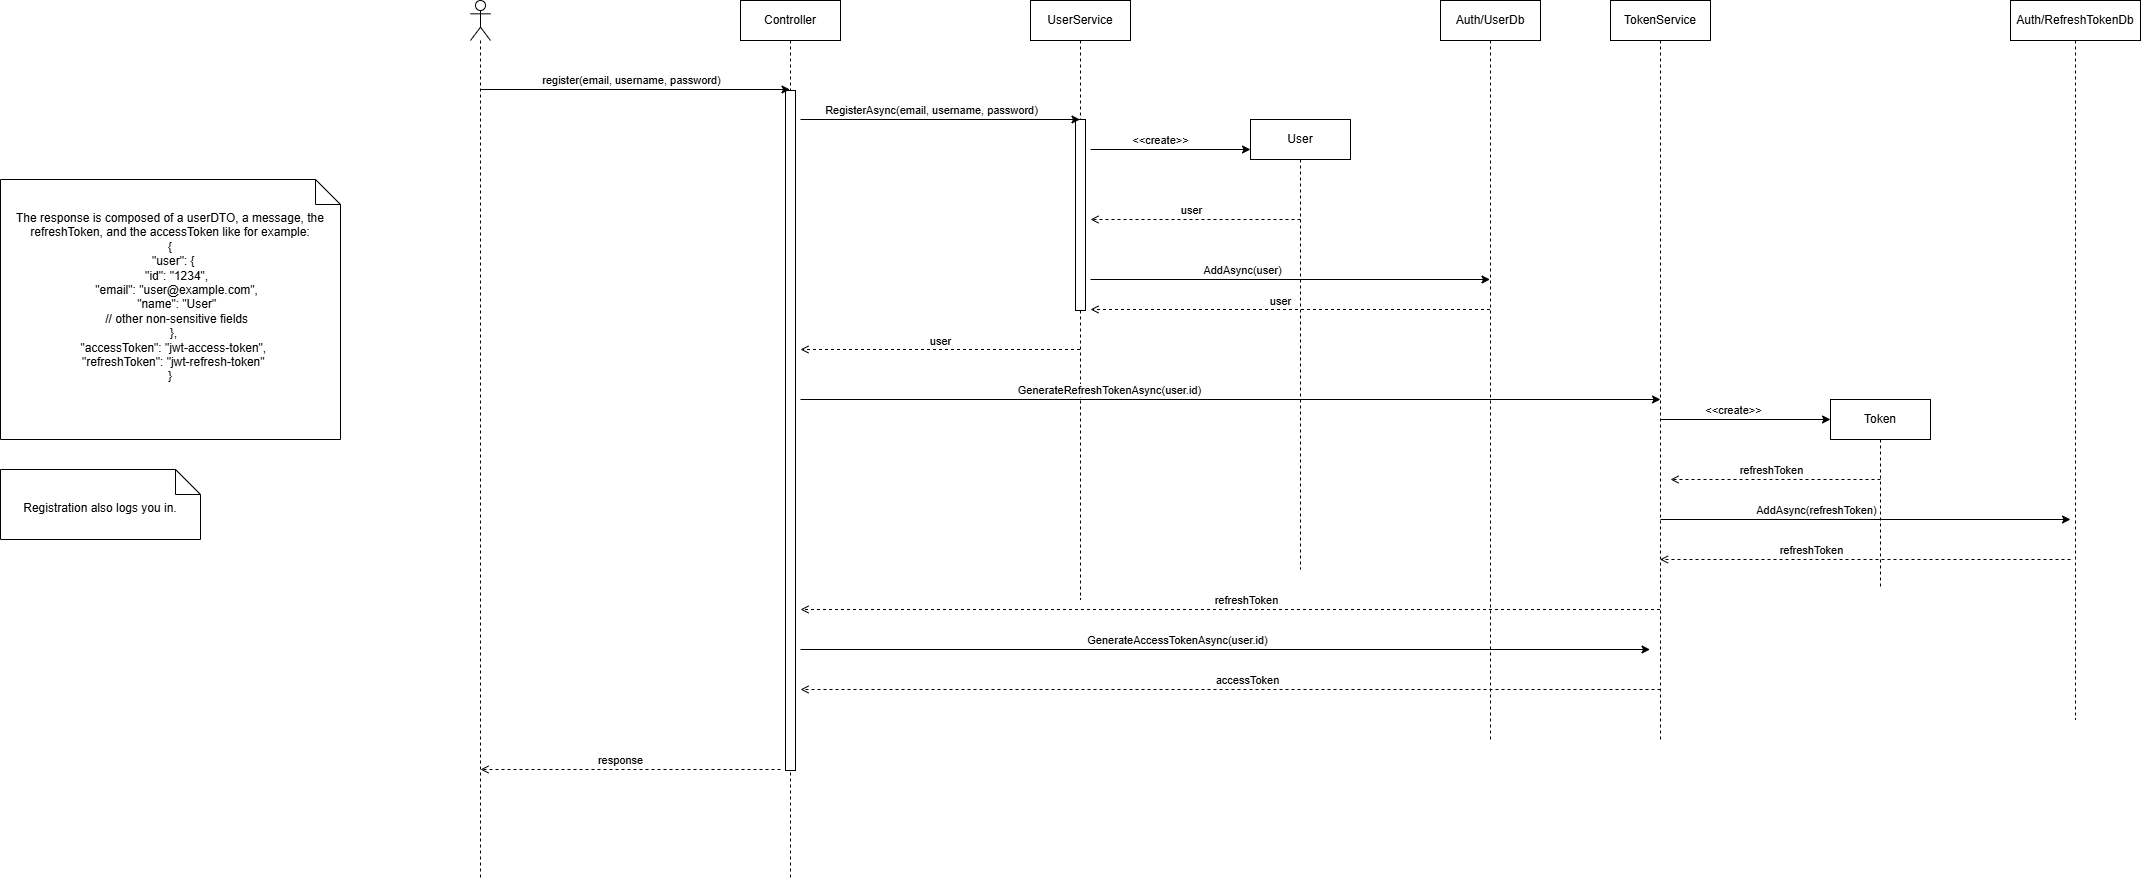

The diagram above was exported from draw.io. Its source (the exported page's mxGraphModel, read from the mxfile embedded in the PNG):
<mxGraphModel dx="3076" dy="1382" grid="1" gridSize="10" guides="1" tooltips="1" connect="1" arrows="1" fold="1" page="0" pageScale="1" pageWidth="850" pageHeight="1100" math="0" shadow="0">
  <root>
    <mxCell id="0" />
    <mxCell id="1" parent="0" />
    <mxCell id="c77UA0XJHRe2YWSj17eb-2" value="UserService" style="shape=umlLifeline;perimeter=lifelinePerimeter;whiteSpace=wrap;html=1;container=1;dropTarget=0;collapsible=0;recursiveResize=0;outlineConnect=0;portConstraint=eastwest;newEdgeStyle={&quot;edgeStyle&quot;:&quot;elbowEdgeStyle&quot;,&quot;elbow&quot;:&quot;vertical&quot;,&quot;curved&quot;:0,&quot;rounded&quot;:0};" vertex="1" parent="1">
      <mxGeometry x="-60" y="-159" width="100" height="599" as="geometry" />
    </mxCell>
    <mxCell id="c77UA0XJHRe2YWSj17eb-26" value="" style="html=1;points=[[0,0,0,0,5],[0,1,0,0,-5],[1,0,0,0,5],[1,1,0,0,-5]];perimeter=orthogonalPerimeter;outlineConnect=0;targetShapes=umlLifeline;portConstraint=eastwest;newEdgeStyle={&quot;curved&quot;:0,&quot;rounded&quot;:0};" vertex="1" parent="c77UA0XJHRe2YWSj17eb-2">
      <mxGeometry x="45" y="119" width="10" height="191" as="geometry" />
    </mxCell>
    <mxCell id="c77UA0XJHRe2YWSj17eb-4" value="" style="shape=umlLifeline;perimeter=lifelinePerimeter;whiteSpace=wrap;html=1;container=1;dropTarget=0;collapsible=0;recursiveResize=0;outlineConnect=0;portConstraint=eastwest;newEdgeStyle={&quot;curved&quot;:0,&quot;rounded&quot;:0};participant=umlActor;" vertex="1" parent="1">
      <mxGeometry x="-620" y="-159" width="20" height="879" as="geometry" />
    </mxCell>
    <mxCell id="c77UA0XJHRe2YWSj17eb-13" value="Controller" style="shape=umlLifeline;perimeter=lifelinePerimeter;whiteSpace=wrap;html=1;container=1;dropTarget=0;collapsible=0;recursiveResize=0;outlineConnect=0;portConstraint=eastwest;newEdgeStyle={&quot;edgeStyle&quot;:&quot;elbowEdgeStyle&quot;,&quot;elbow&quot;:&quot;vertical&quot;,&quot;curved&quot;:0,&quot;rounded&quot;:0};" vertex="1" parent="1">
      <mxGeometry x="-350" y="-159" width="100" height="879" as="geometry" />
    </mxCell>
    <mxCell id="c77UA0XJHRe2YWSj17eb-14" value="" style="html=1;points=[[0,0,0,0,5],[0,1,0,0,-5],[1,0,0,0,5],[1,1,0,0,-5]];perimeter=orthogonalPerimeter;outlineConnect=0;targetShapes=umlLifeline;portConstraint=eastwest;newEdgeStyle={&quot;curved&quot;:0,&quot;rounded&quot;:0};" vertex="1" parent="c77UA0XJHRe2YWSj17eb-13">
      <mxGeometry x="45" y="90" width="10" height="680" as="geometry" />
    </mxCell>
    <mxCell id="c77UA0XJHRe2YWSj17eb-15" value="" style="edgeStyle=none;orthogonalLoop=1;jettySize=auto;html=1;rounded=0;" edge="1" parent="1" target="c77UA0XJHRe2YWSj17eb-13">
      <mxGeometry width="80" relative="1" as="geometry">
        <mxPoint x="-610" y="-70" as="sourcePoint" />
        <mxPoint x="-530" y="-70" as="targetPoint" />
        <Array as="points" />
      </mxGeometry>
    </mxCell>
    <mxCell id="c77UA0XJHRe2YWSj17eb-16" value="register(email, username, password)" style="edgeLabel;html=1;align=center;verticalAlign=middle;resizable=0;points=[];" vertex="1" connectable="0" parent="c77UA0XJHRe2YWSj17eb-15">
      <mxGeometry x="-0.1515" y="1" relative="1" as="geometry">
        <mxPoint x="19" y="-9" as="offset" />
      </mxGeometry>
    </mxCell>
    <mxCell id="c77UA0XJHRe2YWSj17eb-17" value="" style="edgeStyle=none;orthogonalLoop=1;jettySize=auto;html=1;rounded=0;" edge="1" parent="1" target="c77UA0XJHRe2YWSj17eb-2">
      <mxGeometry width="80" relative="1" as="geometry">
        <mxPoint x="-290" y="-40" as="sourcePoint" />
        <mxPoint x="-210" y="-40" as="targetPoint" />
        <Array as="points" />
      </mxGeometry>
    </mxCell>
    <mxCell id="c77UA0XJHRe2YWSj17eb-18" value="RegisterAsync(email, username, password)" style="edgeLabel;html=1;align=center;verticalAlign=middle;resizable=0;points=[];" vertex="1" connectable="0" parent="c77UA0XJHRe2YWSj17eb-17">
      <mxGeometry x="-0.3165" relative="1" as="geometry">
        <mxPoint x="35" y="-10" as="offset" />
      </mxGeometry>
    </mxCell>
    <mxCell id="c77UA0XJHRe2YWSj17eb-19" value="User" style="shape=umlLifeline;perimeter=lifelinePerimeter;whiteSpace=wrap;html=1;container=1;dropTarget=0;collapsible=0;recursiveResize=0;outlineConnect=0;portConstraint=eastwest;newEdgeStyle={&quot;edgeStyle&quot;:&quot;elbowEdgeStyle&quot;,&quot;elbow&quot;:&quot;vertical&quot;,&quot;curved&quot;:0,&quot;rounded&quot;:0};" vertex="1" parent="1">
      <mxGeometry x="160" y="-40" width="100" height="450" as="geometry" />
    </mxCell>
    <mxCell id="c77UA0XJHRe2YWSj17eb-20" value="" style="edgeStyle=none;orthogonalLoop=1;jettySize=auto;html=1;rounded=0;" edge="1" parent="1">
      <mxGeometry width="80" relative="1" as="geometry">
        <mxPoint y="-10" as="sourcePoint" />
        <mxPoint x="160" y="-10" as="targetPoint" />
        <Array as="points" />
      </mxGeometry>
    </mxCell>
    <mxCell id="c77UA0XJHRe2YWSj17eb-21" value="&amp;lt;&amp;lt;create&amp;gt;&amp;gt;" style="edgeLabel;html=1;align=center;verticalAlign=middle;resizable=0;points=[];" vertex="1" connectable="0" parent="c77UA0XJHRe2YWSj17eb-20">
      <mxGeometry x="-0.3165" relative="1" as="geometry">
        <mxPoint x="15" y="-10" as="offset" />
      </mxGeometry>
    </mxCell>
    <mxCell id="c77UA0XJHRe2YWSj17eb-23" value="Auth/UserDb" style="shape=umlLifeline;perimeter=lifelinePerimeter;whiteSpace=wrap;html=1;container=1;dropTarget=0;collapsible=0;recursiveResize=0;outlineConnect=0;portConstraint=eastwest;newEdgeStyle={&quot;edgeStyle&quot;:&quot;elbowEdgeStyle&quot;,&quot;elbow&quot;:&quot;vertical&quot;,&quot;curved&quot;:0,&quot;rounded&quot;:0};" vertex="1" parent="1">
      <mxGeometry x="350" y="-159" width="100" height="739" as="geometry" />
    </mxCell>
    <mxCell id="c77UA0XJHRe2YWSj17eb-24" value="" style="edgeStyle=none;orthogonalLoop=1;jettySize=auto;html=1;rounded=0;endArrow=open;endFill=0;dashed=1;" edge="1" parent="1">
      <mxGeometry width="80" relative="1" as="geometry">
        <mxPoint x="210" y="60" as="sourcePoint" />
        <mxPoint y="60" as="targetPoint" />
        <Array as="points" />
      </mxGeometry>
    </mxCell>
    <mxCell id="c77UA0XJHRe2YWSj17eb-25" value="user" style="edgeLabel;html=1;align=center;verticalAlign=middle;resizable=0;points=[];" vertex="1" connectable="0" parent="c77UA0XJHRe2YWSj17eb-24">
      <mxGeometry x="-0.3165" relative="1" as="geometry">
        <mxPoint x="-38" y="-10" as="offset" />
      </mxGeometry>
    </mxCell>
    <mxCell id="c77UA0XJHRe2YWSj17eb-27" value="" style="edgeStyle=none;orthogonalLoop=1;jettySize=auto;html=1;rounded=0;" edge="1" parent="1" target="c77UA0XJHRe2YWSj17eb-23">
      <mxGeometry width="80" relative="1" as="geometry">
        <mxPoint y="120" as="sourcePoint" />
        <mxPoint x="160" y="120" as="targetPoint" />
        <Array as="points" />
      </mxGeometry>
    </mxCell>
    <mxCell id="c77UA0XJHRe2YWSj17eb-28" value="AddAsync(user)" style="edgeLabel;html=1;align=center;verticalAlign=middle;resizable=0;points=[];" vertex="1" connectable="0" parent="c77UA0XJHRe2YWSj17eb-27">
      <mxGeometry x="-0.3165" relative="1" as="geometry">
        <mxPoint x="15" y="-10" as="offset" />
      </mxGeometry>
    </mxCell>
    <mxCell id="c77UA0XJHRe2YWSj17eb-29" value="" style="edgeStyle=none;orthogonalLoop=1;jettySize=auto;html=1;rounded=0;endArrow=open;endFill=0;dashed=1;" edge="1" parent="1" source="c77UA0XJHRe2YWSj17eb-23">
      <mxGeometry width="80" relative="1" as="geometry">
        <mxPoint x="210" y="150" as="sourcePoint" />
        <mxPoint y="150" as="targetPoint" />
        <Array as="points" />
      </mxGeometry>
    </mxCell>
    <mxCell id="c77UA0XJHRe2YWSj17eb-30" value="user" style="edgeLabel;html=1;align=center;verticalAlign=middle;resizable=0;points=[];" vertex="1" connectable="0" parent="c77UA0XJHRe2YWSj17eb-29">
      <mxGeometry x="-0.3165" relative="1" as="geometry">
        <mxPoint x="-73" y="-9" as="offset" />
      </mxGeometry>
    </mxCell>
    <mxCell id="c77UA0XJHRe2YWSj17eb-31" value="" style="edgeStyle=none;orthogonalLoop=1;jettySize=auto;html=1;rounded=0;endArrow=open;endFill=0;dashed=1;" edge="1" parent="1" source="c77UA0XJHRe2YWSj17eb-2">
      <mxGeometry width="80" relative="1" as="geometry">
        <mxPoint x="110" y="190" as="sourcePoint" />
        <mxPoint x="-290" y="190" as="targetPoint" />
        <Array as="points" />
      </mxGeometry>
    </mxCell>
    <mxCell id="c77UA0XJHRe2YWSj17eb-32" value="user" style="edgeLabel;html=1;align=center;verticalAlign=middle;resizable=0;points=[];" vertex="1" connectable="0" parent="c77UA0XJHRe2YWSj17eb-31">
      <mxGeometry x="-0.3165" relative="1" as="geometry">
        <mxPoint x="-44" y="-9" as="offset" />
      </mxGeometry>
    </mxCell>
    <mxCell id="c77UA0XJHRe2YWSj17eb-37" value="TokenService" style="shape=umlLifeline;perimeter=lifelinePerimeter;whiteSpace=wrap;html=1;container=1;dropTarget=0;collapsible=0;recursiveResize=0;outlineConnect=0;portConstraint=eastwest;newEdgeStyle={&quot;edgeStyle&quot;:&quot;elbowEdgeStyle&quot;,&quot;elbow&quot;:&quot;vertical&quot;,&quot;curved&quot;:0,&quot;rounded&quot;:0};" vertex="1" parent="1">
      <mxGeometry x="520" y="-159" width="100" height="739" as="geometry" />
    </mxCell>
    <mxCell id="c77UA0XJHRe2YWSj17eb-38" value="" style="edgeStyle=none;orthogonalLoop=1;jettySize=auto;html=1;rounded=0;" edge="1" parent="1">
      <mxGeometry width="80" relative="1" as="geometry">
        <mxPoint x="-290" y="490" as="sourcePoint" />
        <mxPoint x="559.5" y="490" as="targetPoint" />
        <Array as="points" />
      </mxGeometry>
    </mxCell>
    <mxCell id="c77UA0XJHRe2YWSj17eb-39" value="GenerateAccessTokenAsync(user.id)" style="edgeLabel;html=1;align=center;verticalAlign=middle;resizable=0;points=[];" vertex="1" connectable="0" parent="c77UA0XJHRe2YWSj17eb-38">
      <mxGeometry x="-0.3165" relative="1" as="geometry">
        <mxPoint x="86" y="-10" as="offset" />
      </mxGeometry>
    </mxCell>
    <mxCell id="c77UA0XJHRe2YWSj17eb-40" value="" style="edgeStyle=none;orthogonalLoop=1;jettySize=auto;html=1;rounded=0;" edge="1" parent="1">
      <mxGeometry width="80" relative="1" as="geometry">
        <mxPoint x="-290" y="240" as="sourcePoint" />
        <mxPoint x="570" y="240" as="targetPoint" />
        <Array as="points" />
      </mxGeometry>
    </mxCell>
    <mxCell id="c77UA0XJHRe2YWSj17eb-41" value="GenerateRefreshTokenAsync(user.id)" style="edgeLabel;html=1;align=center;verticalAlign=middle;resizable=0;points=[];" vertex="1" connectable="0" parent="c77UA0XJHRe2YWSj17eb-40">
      <mxGeometry x="-0.3165" relative="1" as="geometry">
        <mxPoint x="15" y="-10" as="offset" />
      </mxGeometry>
    </mxCell>
    <mxCell id="c77UA0XJHRe2YWSj17eb-44" value="Token" style="shape=umlLifeline;perimeter=lifelinePerimeter;whiteSpace=wrap;html=1;container=1;dropTarget=0;collapsible=0;recursiveResize=0;outlineConnect=0;portConstraint=eastwest;newEdgeStyle={&quot;edgeStyle&quot;:&quot;elbowEdgeStyle&quot;,&quot;elbow&quot;:&quot;vertical&quot;,&quot;curved&quot;:0,&quot;rounded&quot;:0};" vertex="1" parent="1">
      <mxGeometry x="740" y="240" width="100" height="190" as="geometry" />
    </mxCell>
    <mxCell id="c77UA0XJHRe2YWSj17eb-46" value="" style="edgeStyle=none;orthogonalLoop=1;jettySize=auto;html=1;rounded=0;" edge="1" parent="1">
      <mxGeometry width="80" relative="1" as="geometry">
        <mxPoint x="570" y="260" as="sourcePoint" />
        <mxPoint x="740" y="260" as="targetPoint" />
        <Array as="points" />
      </mxGeometry>
    </mxCell>
    <mxCell id="c77UA0XJHRe2YWSj17eb-47" value="&amp;lt;&amp;lt;create&amp;gt;&amp;gt;" style="edgeLabel;html=1;align=center;verticalAlign=middle;resizable=0;points=[];" vertex="1" connectable="0" parent="c77UA0XJHRe2YWSj17eb-46">
      <mxGeometry x="-0.3165" relative="1" as="geometry">
        <mxPoint x="15" y="-10" as="offset" />
      </mxGeometry>
    </mxCell>
    <mxCell id="c77UA0XJHRe2YWSj17eb-49" value="Auth/RefreshTokenDb" style="shape=umlLifeline;perimeter=lifelinePerimeter;whiteSpace=wrap;html=1;container=1;dropTarget=0;collapsible=0;recursiveResize=0;outlineConnect=0;portConstraint=eastwest;newEdgeStyle={&quot;edgeStyle&quot;:&quot;elbowEdgeStyle&quot;,&quot;elbow&quot;:&quot;vertical&quot;,&quot;curved&quot;:0,&quot;rounded&quot;:0};" vertex="1" parent="1">
      <mxGeometry x="920" y="-159" width="130" height="719" as="geometry" />
    </mxCell>
    <mxCell id="c77UA0XJHRe2YWSj17eb-50" value="" style="edgeStyle=none;orthogonalLoop=1;jettySize=auto;html=1;rounded=0;" edge="1" parent="1">
      <mxGeometry width="80" relative="1" as="geometry">
        <mxPoint x="570" y="360" as="sourcePoint" />
        <mxPoint x="980" y="360" as="targetPoint" />
        <Array as="points" />
      </mxGeometry>
    </mxCell>
    <mxCell id="c77UA0XJHRe2YWSj17eb-51" value="AddAsync(refreshToken)" style="edgeLabel;html=1;align=center;verticalAlign=middle;resizable=0;points=[];" vertex="1" connectable="0" parent="c77UA0XJHRe2YWSj17eb-50">
      <mxGeometry x="-0.3165" relative="1" as="geometry">
        <mxPoint x="15" y="-10" as="offset" />
      </mxGeometry>
    </mxCell>
    <mxCell id="c77UA0XJHRe2YWSj17eb-52" value="" style="edgeStyle=none;orthogonalLoop=1;jettySize=auto;html=1;rounded=0;endArrow=open;endFill=0;dashed=1;" edge="1" parent="1">
      <mxGeometry width="80" relative="1" as="geometry">
        <mxPoint x="790" y="320" as="sourcePoint" />
        <mxPoint x="580" y="320" as="targetPoint" />
        <Array as="points" />
      </mxGeometry>
    </mxCell>
    <mxCell id="c77UA0XJHRe2YWSj17eb-53" value="refreshToken" style="edgeLabel;html=1;align=center;verticalAlign=middle;resizable=0;points=[];" vertex="1" connectable="0" parent="c77UA0XJHRe2YWSj17eb-52">
      <mxGeometry x="-0.3165" relative="1" as="geometry">
        <mxPoint x="-38" y="-10" as="offset" />
      </mxGeometry>
    </mxCell>
    <mxCell id="c77UA0XJHRe2YWSj17eb-57" value="" style="edgeStyle=none;orthogonalLoop=1;jettySize=auto;html=1;rounded=0;endArrow=open;endFill=0;dashed=1;" edge="1" parent="1" target="c77UA0XJHRe2YWSj17eb-37">
      <mxGeometry width="80" relative="1" as="geometry">
        <mxPoint x="980" y="400" as="sourcePoint" />
        <mxPoint x="770" y="400" as="targetPoint" />
        <Array as="points" />
      </mxGeometry>
    </mxCell>
    <mxCell id="c77UA0XJHRe2YWSj17eb-58" value="refreshToken" style="edgeLabel;html=1;align=center;verticalAlign=middle;resizable=0;points=[];" vertex="1" connectable="0" parent="c77UA0XJHRe2YWSj17eb-57">
      <mxGeometry x="-0.3165" relative="1" as="geometry">
        <mxPoint x="-120" y="-10" as="offset" />
      </mxGeometry>
    </mxCell>
    <mxCell id="c77UA0XJHRe2YWSj17eb-59" value="" style="edgeStyle=none;orthogonalLoop=1;jettySize=auto;html=1;rounded=0;endArrow=open;endFill=0;dashed=1;" edge="1" parent="1" source="c77UA0XJHRe2YWSj17eb-37">
      <mxGeometry width="80" relative="1" as="geometry">
        <mxPoint x="121" y="450" as="sourcePoint" />
        <mxPoint x="-290" y="450" as="targetPoint" />
        <Array as="points" />
      </mxGeometry>
    </mxCell>
    <mxCell id="c77UA0XJHRe2YWSj17eb-60" value="refreshToken" style="edgeLabel;html=1;align=center;verticalAlign=middle;resizable=0;points=[];" vertex="1" connectable="0" parent="c77UA0XJHRe2YWSj17eb-59">
      <mxGeometry x="-0.3165" relative="1" as="geometry">
        <mxPoint x="-120" y="-10" as="offset" />
      </mxGeometry>
    </mxCell>
    <mxCell id="c77UA0XJHRe2YWSj17eb-63" value="" style="edgeStyle=none;orthogonalLoop=1;jettySize=auto;html=1;rounded=0;endArrow=open;endFill=0;dashed=1;" edge="1" parent="1">
      <mxGeometry width="80" relative="1" as="geometry">
        <mxPoint x="570" y="530" as="sourcePoint" />
        <mxPoint x="-290" y="530" as="targetPoint" />
        <Array as="points" />
      </mxGeometry>
    </mxCell>
    <mxCell id="c77UA0XJHRe2YWSj17eb-64" value="accessToken" style="edgeLabel;html=1;align=center;verticalAlign=middle;resizable=0;points=[];" vertex="1" connectable="0" parent="c77UA0XJHRe2YWSj17eb-63">
      <mxGeometry x="-0.3165" relative="1" as="geometry">
        <mxPoint x="-120" y="-10" as="offset" />
      </mxGeometry>
    </mxCell>
    <mxCell id="c77UA0XJHRe2YWSj17eb-65" value="" style="edgeStyle=none;orthogonalLoop=1;jettySize=auto;html=1;rounded=0;endArrow=open;endFill=0;dashed=1;" edge="1" parent="1">
      <mxGeometry width="80" relative="1" as="geometry">
        <mxPoint x="-310" y="610" as="sourcePoint" />
        <mxPoint x="-610" y="610" as="targetPoint" />
        <Array as="points" />
      </mxGeometry>
    </mxCell>
    <mxCell id="c77UA0XJHRe2YWSj17eb-66" value="response" style="edgeLabel;html=1;align=center;verticalAlign=middle;resizable=0;points=[];" vertex="1" connectable="0" parent="c77UA0XJHRe2YWSj17eb-65">
      <mxGeometry x="-0.3165" relative="1" as="geometry">
        <mxPoint x="-58" y="-10" as="offset" />
      </mxGeometry>
    </mxCell>
    <mxCell id="c77UA0XJHRe2YWSj17eb-72" value="The response is composed of a userDTO, a message, the refreshToken, and the accessToken like for example:&lt;br&gt;&lt;div&gt;{&lt;/div&gt;&lt;div&gt;&amp;nbsp; &quot;user&quot;: {&lt;/div&gt;&lt;div&gt;&amp;nbsp; &amp;nbsp; &quot;id&quot;: &quot;1234&quot;,&lt;/div&gt;&lt;div&gt;&amp;nbsp; &amp;nbsp; &quot;email&quot;: &quot;user@example.com&quot;,&lt;/div&gt;&lt;div&gt;&amp;nbsp; &amp;nbsp; &quot;name&quot;: &quot;User&quot;&lt;/div&gt;&lt;div&gt;&amp;nbsp; &amp;nbsp; // other non-sensitive fields&lt;/div&gt;&lt;div&gt;&amp;nbsp; },&lt;/div&gt;&lt;div&gt;&amp;nbsp; &quot;accessToken&quot;: &quot;jwt-access-token&quot;,&lt;/div&gt;&lt;div&gt;&amp;nbsp; &quot;refreshToken&quot;: &quot;jwt-refresh-token&quot;&lt;/div&gt;&lt;div&gt;}&lt;/div&gt;&amp;nbsp;" style="shape=note2;boundedLbl=1;whiteSpace=wrap;html=1;size=25;verticalAlign=top;align=center;" vertex="1" parent="1">
      <mxGeometry x="-1090" y="20" width="340" height="260" as="geometry" />
    </mxCell>
    <mxCell id="c77UA0XJHRe2YWSj17eb-73" value="Registration also logs you in." style="shape=note2;boundedLbl=1;whiteSpace=wrap;html=1;size=25;verticalAlign=top;align=center;" vertex="1" parent="1">
      <mxGeometry x="-1090" y="310" width="200" height="70" as="geometry" />
    </mxCell>
  </root>
</mxGraphModel>